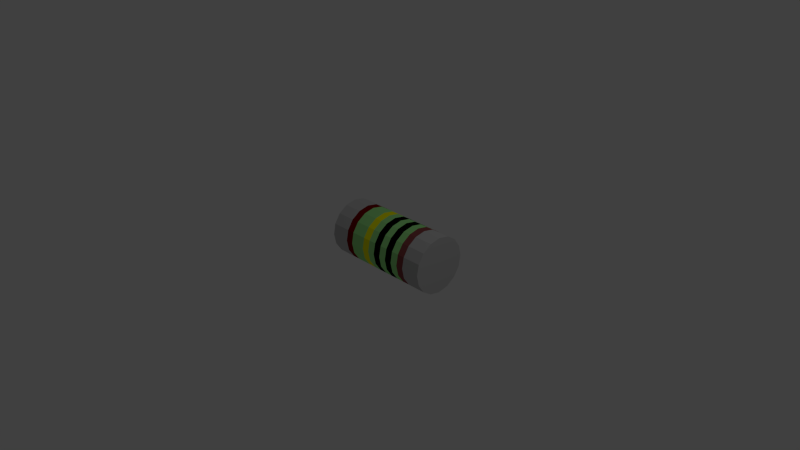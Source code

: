# Source: 1M_MELF.blend  (saved by Blender 2.69.0; exported with 4.5.12 LTS)
import bpy
from mathutils import Matrix  # noqa: F401  (used for matrix-valued properties, if any)

bpy.ops.wm.read_factory_settings(use_empty=True)
scene = bpy.context.scene
scene.name = 'Scene'

# ---- collections
col_collection_1 = bpy.data.collections.new('Collection 1'); scene.collection.children.link(col_collection_1)

# ---- materials (node trees are filled in below, after node groups)
mat_shape_006 = bpy.data.materials.new('Shape.006')
mat_shape_006.alpha_threshold = 0.0
mat_shape_006.use_transparent_shadow = False
mat_shape_006.diffuse_color = (1.0, 1.0, 0.0, 1.0)
mat_shape_006.roughness = 0.5
mat_shape_006.line_color = (0.0, 0.0, 0.0, 1.0)
mat_shape_005 = bpy.data.materials.new('Shape.005')
mat_shape_005.alpha_threshold = 0.0
mat_shape_005.use_transparent_shadow = False
mat_shape_005.diffuse_color = (0.001, 0.0, 9.091e-05, 1.0)
mat_shape_005.roughness = 0.5
mat_shape_005.line_color = (0.0, 0.0, 0.0, 1.0)
mat_shape_004 = bpy.data.materials.new('Shape.004')
mat_shape_004.alpha_threshold = 0.0
mat_shape_004.use_transparent_shadow = False
mat_shape_004.diffuse_color = (0.001, 0.001, 0.001, 1.0)
mat_shape_004.specular_color = (0.06094, 0.06094, 0.06094)
mat_shape_004.roughness = 0.5
mat_shape_004.line_color = (0.0, 0.0, 0.0, 1.0)
mat_shape_003 = bpy.data.materials.new('Shape.003')
mat_shape_003.alpha_threshold = 0.0
mat_shape_003.use_transparent_shadow = False
mat_shape_003.diffuse_color = (0.3517, 0.8468, 0.2763, 1.0)
mat_shape_003.roughness = 0.5
mat_shape_003.line_color = (0.0, 0.0, 0.0, 1.0)
mat_shape_002 = bpy.data.materials.new('Shape.002')
mat_shape_002.alpha_threshold = 0.0
mat_shape_002.use_transparent_shadow = False
mat_shape_002.diffuse_color = (0.2075, 0.0, 0.0, 1.0)
mat_shape_002.roughness = 0.5
mat_shape_002.line_color = (0.0, 0.0, 0.0, 1.0)
mat_shape_001 = bpy.data.materials.new('Shape.001')
mat_shape_001.alpha_threshold = 0.0
mat_shape_001.use_transparent_shadow = False
mat_shape_001.diffuse_color = (0.2733, 0.07107, 0.07107, 1.0)
mat_shape_001.roughness = 0.5
mat_shape_001.line_color = (0.0, 0.0, 0.0, 1.0)
mat_shape = bpy.data.materials.new('Shape')
mat_shape.alpha_threshold = 0.0
mat_shape.use_transparent_shadow = False
mat_shape.diffuse_color = (0.5338, 0.5338, 0.5338, 1.0)
mat_shape.roughness = 0.5
mat_shape.line_color = (0.0, 0.0, 0.0, 1.0)

# ---- material node trees

# ---- world
world_world = bpy.data.worlds.new('World'); scene.world = world_world
world_world.color = (0.05088, 0.05088, 0.05088)
world_world.use_sun_shadow = False
world_world.sun_shadow_jitter_overblur = 0.0
world_world.cycles.sampling_method = 'MANUAL'
world_world.cycles.sample_map_resolution = 256

# ---- cameras
cam_camera = bpy.data.cameras.new('Camera')
cam_camera.clip_end = 100.0
cam_camera.lens = 35.0
cam_camera.sensor_width = 32.0
cam_camera.sensor_height = 18.0
cam_camera.ortho_scale = 7.314
cam_camera.dof.focus_distance = 0.0
cam_camera.dof.aperture_fstop = 128.0

# ---- lights
light_lamp = bpy.data.lights.new('Lamp', 'POINT')
light_lamp.transmission_factor = 0.0
light_lamp.cutoff_distance = 30.0
light_lamp.energy = 100.0
light_lamp.shadow_buffer_clip_start = 1.001
light_lamp.shadow_soft_size = 0.1
light_lamp.shadow_maximum_resolution = 0.006
light_lamp.use_absolute_resolution = True
light_lamp.cycles.use_multiple_importance_sampling = False

# ---- meshes
me_shapeindexedfaceset = bpy.data.meshes.new('ShapeIndexedFaceSet')
me_shapeindexedfaceset.from_pydata([(0.0, 0.0, 0.0), (0.1015, 0.3874, 0.3822), (0.2078, 0.3874, 0.3822), (0.1015, 0.3579, 0.5304), (0.2078, 0.3579, 0.5304), (0.1015, 0.2739, 0.6561), (0.2078, 0.2739, 0.6561), (0.1015, 0.1483, 0.7401), (0.2078, 0.1483, 0.7401), (0.1015, 1.325e-17, 0.7696), (0.2078, 1.009e-17, 0.7696), (0.1015, -0.1483, 0.7401), (0.2078, -0.1483, 0.7401), (0.1015, -0.2739, 0.6561), (0.2078, -0.2739, 0.6561), (0.1015, -0.3579, 0.5304), (0.2078, -0.3579, 0.5304), (0.1015, -0.3874, 0.3822), (0.2078, -0.3874, 0.3822), (0.1015, -0.3579, 0.2339), (0.2078, -0.3579, 0.2339), (0.1015, -0.2739, 0.1082), (0.2078, -0.2739, 0.1082), (0.1015, -0.1483, 0.02424), (0.2078, -0.1483, 0.02424), (0.1015, -8.163e-17, -0.005249), (0.2078, -8.48e-17, -0.005249), (0.1015, 0.1483, 0.02424), (0.2078, 0.1483, 0.02424), (0.1015, 0.2739, 0.1082), (0.2078, 0.2739, 0.1082), (0.1015, 0.3579, 0.2339), (0.2078, 0.3579, 0.2339)], [], [(1, 2, 32, 31), (1, 3, 4, 2), (3, 5, 6, 4), (5, 7, 8, 6), (7, 9, 10, 8), (9, 11, 12, 10), (11, 13, 14, 12), (13, 15, 16, 14), (15, 17, 18, 16), (17, 19, 20, 18), (19, 21, 22, 20), (21, 23, 24, 22), (23, 25, 26, 24), (25, 27, 28, 26), (27, 29, 30, 28), (29, 31, 32, 30)])
me_shapeindexedfaceset.materials.append(mat_shape_006)
me_shapeindexedfaceset.use_remesh_preserve_volume = False
me_shapeindexedfaceset.use_remesh_preserve_attributes = False
me_shapeindexedfaceset.use_mirror_vertex_groups = False
me_shapeindexedfaceset.update()
me_shapeindexedfaceset_006 = bpy.data.meshes.new('ShapeIndexedFaceSet.006')
me_shapeindexedfaceset_006.from_pydata([(0.0, 0.0, 0.0), (-0.1112, 0.3874, 0.3822), (-0.004881, 0.3874, 0.3822), (-0.1112, 0.3579, 0.5304), (-0.004881, 0.3579, 0.5304), (-0.1112, 0.2739, 0.6561), (-0.004881, 0.2739, 0.6561), (-0.1112, 0.1483, 0.7401), (-0.004881, 0.1483, 0.7401), (-0.1112, 1.958e-17, 0.7696), (-0.004881, 1.641e-17, 0.7696), (-0.1112, -0.1483, 0.7401), (-0.004881, -0.1483, 0.7401), (-0.1112, -0.2739, 0.6561), (-0.004881, -0.2739, 0.6561), (-0.1112, -0.3579, 0.5304), (-0.004881, -0.3579, 0.5304), (-0.1112, -0.3874, 0.3822), (-0.004881, -0.3874, 0.3822), (-0.1112, -0.3579, 0.2339), (-0.004881, -0.3579, 0.2339), (-0.1112, -0.2739, 0.1082), (-0.004881, -0.2739, 0.1082), (-0.1112, -0.1483, 0.02424), (-0.004881, -0.1483, 0.02424), (-0.1112, -7.531e-17, -0.005249), (-0.004881, -7.847e-17, -0.005249), (-0.1112, 0.1483, 0.02424), (-0.004881, 0.1483, 0.02424), (-0.1112, 0.2739, 0.1082), (-0.004881, 0.2739, 0.1082), (-0.1112, 0.3579, 0.2339), (-0.004881, 0.3579, 0.2339)], [], [(1, 2, 32, 31), (1, 3, 4, 2), (3, 5, 6, 4), (5, 7, 8, 6), (7, 9, 10, 8), (9, 11, 12, 10), (11, 13, 14, 12), (13, 15, 16, 14), (15, 17, 18, 16), (17, 19, 20, 18), (19, 21, 22, 20), (21, 23, 24, 22), (23, 25, 26, 24), (25, 27, 28, 26), (27, 29, 30, 28), (29, 31, 32, 30)])
me_shapeindexedfaceset_006.materials.append(mat_shape_005)
me_shapeindexedfaceset_006.use_remesh_preserve_volume = False
me_shapeindexedfaceset_006.use_remesh_preserve_attributes = False
me_shapeindexedfaceset_006.use_mirror_vertex_groups = False
me_shapeindexedfaceset_006.update()
me_shapeindexedfaceset_005 = bpy.data.meshes.new('ShapeIndexedFaceSet.005')
me_shapeindexedfaceset_005.from_pydata([(0.0, 0.0, 0.0), (-0.3239, 0.3874, 0.3822), (-0.2176, 0.3874, 0.3822), (-0.3239, 0.3579, 0.5304), (-0.2176, 0.3579, 0.5304), (-0.3239, 0.2739, 0.6561), (-0.2176, 0.2739, 0.6561), (-0.3239, 0.1483, 0.7401), (-0.2176, 0.1483, 0.7401), (-0.3239, 2.59e-17, 0.7696), (-0.2176, 2.274e-17, 0.7696), (-0.3239, -0.1483, 0.7401), (-0.2176, -0.1483, 0.7401), (-0.3239, -0.2739, 0.6561), (-0.2176, -0.2739, 0.6561), (-0.3239, -0.3579, 0.5304), (-0.2176, -0.3579, 0.5304), (-0.3239, -0.3874, 0.3822), (-0.2176, -0.3874, 0.3822), (-0.3239, -0.3579, 0.2339), (-0.2176, -0.3579, 0.2339), (-0.3239, -0.2739, 0.1082), (-0.2176, -0.2739, 0.1082), (-0.3239, -0.1483, 0.02424), (-0.2176, -0.1483, 0.02424), (-0.3239, -6.898e-17, -0.005249), (-0.2176, -7.214e-17, -0.005249), (-0.3239, 0.1483, 0.02424), (-0.2176, 0.1483, 0.02424), (-0.3239, 0.2739, 0.1082), (-0.2176, 0.2739, 0.1082), (-0.3239, 0.3579, 0.2339), (-0.2176, 0.3579, 0.2339)], [], [(1, 2, 32, 31), (1, 3, 4, 2), (3, 5, 6, 4), (5, 7, 8, 6), (7, 9, 10, 8), (9, 11, 12, 10), (11, 13, 14, 12), (13, 15, 16, 14), (15, 17, 18, 16), (17, 19, 20, 18), (19, 21, 22, 20), (21, 23, 24, 22), (23, 25, 26, 24), (25, 27, 28, 26), (27, 29, 30, 28), (29, 31, 32, 30)])
me_shapeindexedfaceset_005.materials.append(mat_shape_004)
me_shapeindexedfaceset_005.use_remesh_preserve_volume = False
me_shapeindexedfaceset_005.use_remesh_preserve_attributes = False
me_shapeindexedfaceset_005.use_mirror_vertex_groups = False
me_shapeindexedfaceset_005.update()
me_shapeindexedfaceset_004 = bpy.data.meshes.new('ShapeIndexedFaceSet.004')
me_shapeindexedfaceset_004.from_pydata([(0.0, 0.0, 0.0), (-0.4303, 0.3874, 0.3822), (-0.3239, 0.3874, 0.3822), (-0.2176, 0.3874, 0.3822), (-0.1112, 0.3874, 0.3822), (-0.004881, 0.3874, 0.3822), (0.1015, 0.3874, 0.3822), (0.2078, 0.3874, 0.3822), (0.3142, 0.3874, 0.3822), (0.4205, 0.3874, 0.3822), (-0.4303, 0.3579, 0.5304), (-0.3239, 0.3579, 0.5304), (-0.2176, 0.3579, 0.5304), (-0.1112, 0.3579, 0.5304), (-0.004881, 0.3579, 0.5304), (0.1015, 0.3579, 0.5304), (0.2078, 0.3579, 0.5304), (0.3142, 0.3579, 0.5304), (0.4205, 0.3579, 0.5304), (-0.4303, 0.2739, 0.6561), (-0.3239, 0.2739, 0.6561), (-0.2176, 0.2739, 0.6561), (-0.1112, 0.2739, 0.6561), (-0.004881, 0.2739, 0.6561), (0.1015, 0.2739, 0.6561), (0.2078, 0.2739, 0.6561), (0.3142, 0.2739, 0.6561), (0.4205, 0.2739, 0.6561), (-0.4303, 0.1483, 0.7401), (-0.3239, 0.1483, 0.7401), (-0.2176, 0.1483, 0.7401), (-0.1112, 0.1483, 0.7401), (-0.004881, 0.1483, 0.7401), (0.1015, 0.1483, 0.7401), (0.2078, 0.1483, 0.7401), (0.3142, 0.1483, 0.7401), (0.4205, 0.1483, 0.7401), (-0.4303, 2.906e-17, 0.7696), (-0.3239, 2.59e-17, 0.7696), (-0.2176, 2.274e-17, 0.7696), (-0.1112, 1.958e-17, 0.7696), (-0.004881, 1.641e-17, 0.7696), (0.1015, 1.325e-17, 0.7696), (0.2078, 1.009e-17, 0.7696), (0.3142, 6.924e-18, 0.7696), (0.4205, 3.762e-18, 0.7696), (-0.4303, -0.1483, 0.7401), (-0.3239, -0.1483, 0.7401), (-0.2176, -0.1483, 0.7401), (-0.1112, -0.1483, 0.7401), (-0.004881, -0.1483, 0.7401), (0.1015, -0.1483, 0.7401), (0.2078, -0.1483, 0.7401), (0.3142, -0.1483, 0.7401), (0.4205, -0.1483, 0.7401), (-0.4303, -0.2739, 0.6561), (-0.3239, -0.2739, 0.6561), (-0.2176, -0.2739, 0.6561), (-0.1112, -0.2739, 0.6561), (-0.004881, -0.2739, 0.6561), (0.1015, -0.2739, 0.6561), (0.2078, -0.2739, 0.6561), (0.3142, -0.2739, 0.6561), (0.4205, -0.2739, 0.6561), (-0.4303, -0.3579, 0.5304), (-0.3239, -0.3579, 0.5304), (-0.2176, -0.3579, 0.5304), (-0.1112, -0.3579, 0.5304), (-0.004881, -0.3579, 0.5304), (0.1015, -0.3579, 0.5304), (0.2078, -0.3579, 0.5304), (0.3142, -0.3579, 0.5304), (0.4205, -0.3579, 0.5304), (-0.4303, -0.3874, 0.3822), (-0.3239, -0.3874, 0.3822), (-0.2176, -0.3874, 0.3822), (-0.1112, -0.3874, 0.3822), (-0.004881, -0.3874, 0.3822), (0.1015, -0.3874, 0.3822), (0.2078, -0.3874, 0.3822), (0.3142, -0.3874, 0.3822), (0.4205, -0.3874, 0.3822), (-0.4303, -0.3579, 0.2339), (-0.3239, -0.3579, 0.2339), (-0.2176, -0.3579, 0.2339), (-0.1112, -0.3579, 0.2339), (-0.004881, -0.3579, 0.2339), (0.1015, -0.3579, 0.2339), (0.2078, -0.3579, 0.2339), (0.3142, -0.3579, 0.2339), (0.4205, -0.3579, 0.2339), (-0.4303, -0.2739, 0.1082), (-0.3239, -0.2739, 0.1082), (-0.2176, -0.2739, 0.1082), (-0.1112, -0.2739, 0.1082), (-0.004881, -0.2739, 0.1082), (0.1015, -0.2739, 0.1082), (0.2078, -0.2739, 0.1082), (0.3142, -0.2739, 0.1082), (0.4205, -0.2739, 0.1082), (-0.4303, -0.1483, 0.02424), (-0.3239, -0.1483, 0.02424), (-0.2176, -0.1483, 0.02424), (-0.1112, -0.1483, 0.02424), (-0.004881, -0.1483, 0.02424), (0.1015, -0.1483, 0.02424), (0.2078, -0.1483, 0.02424), (0.3142, -0.1483, 0.02424), (0.4205, -0.1483, 0.02424), (-0.4303, -6.582e-17, -0.005249), (-0.3239, -6.898e-17, -0.005249), (-0.2176, -7.214e-17, -0.005249), (-0.1112, -7.531e-17, -0.005249), (-0.004881, -7.847e-17, -0.005249), (0.1015, -8.163e-17, -0.005249), (0.2078, -8.48e-17, -0.005249), (0.3142, -8.796e-17, -0.005249), (0.4205, -9.112e-17, -0.005249), (-0.4303, 0.1483, 0.02424), (-0.3239, 0.1483, 0.02424), (-0.2176, 0.1483, 0.02424), (-0.1112, 0.1483, 0.02424), (-0.004881, 0.1483, 0.02424), (0.1015, 0.1483, 0.02424), (0.2078, 0.1483, 0.02424), (0.3142, 0.1483, 0.02424), (0.4205, 0.1483, 0.02424), (-0.4303, 0.2739, 0.1082), (-0.3239, 0.2739, 0.1082), (-0.2176, 0.2739, 0.1082), (-0.1112, 0.2739, 0.1082), (-0.004881, 0.2739, 0.1082), (0.1015, 0.2739, 0.1082), (0.2078, 0.2739, 0.1082), (0.3142, 0.2739, 0.1082), (0.4205, 0.2739, 0.1082), (-0.4303, 0.3579, 0.2339), (-0.3239, 0.3579, 0.2339), (-0.2176, 0.3579, 0.2339), (-0.1112, 0.3579, 0.2339), (-0.004881, 0.3579, 0.2339), (0.1015, 0.3579, 0.2339), (0.2078, 0.3579, 0.2339), (0.3142, 0.3579, 0.2339), (0.4205, 0.3579, 0.2339)], [], [(1, 2, 137, 136), (1, 10, 11, 2), (3, 4, 139, 138), (3, 12, 13, 4), (5, 6, 141, 140), (5, 14, 15, 6), (7, 8, 143, 142), (7, 16, 17, 8), (8, 9, 144, 143), (8, 17, 18, 9), (10, 19, 20, 11), (12, 21, 22, 13), (14, 23, 24, 15), (16, 25, 26, 17), (17, 26, 27, 18), (19, 28, 29, 20), (21, 30, 31, 22), (23, 32, 33, 24), (25, 34, 35, 26), (26, 35, 36, 27), (28, 37, 38, 29), (30, 39, 40, 31), (32, 41, 42, 33), (34, 43, 44, 35), (35, 44, 45, 36), (37, 46, 47, 38), (39, 48, 49, 40), (41, 50, 51, 42), (43, 52, 53, 44), (44, 53, 54, 45), (46, 55, 56, 47), (48, 57, 58, 49), (50, 59, 60, 51), (52, 61, 62, 53), (53, 62, 63, 54), (55, 64, 65, 56), (57, 66, 67, 58), (59, 68, 69, 60), (61, 70, 71, 62), (62, 71, 72, 63), (64, 73, 74, 65), (66, 75, 76, 67), (68, 77, 78, 69), (70, 79, 80, 71), (71, 80, 81, 72), (73, 82, 83, 74), (75, 84, 85, 76), (77, 86, 87, 78), (79, 88, 89, 80), (80, 89, 90, 81), (82, 91, 92, 83), (84, 93, 94, 85), (86, 95, 96, 87), (88, 97, 98, 89), (89, 98, 99, 90), (91, 100, 101, 92), (93, 102, 103, 94), (95, 104, 105, 96), (97, 106, 107, 98), (98, 107, 108, 99), (100, 109, 110, 101), (102, 111, 112, 103), (104, 113, 114, 105), (106, 115, 116, 107), (107, 116, 117, 108), (109, 118, 119, 110), (111, 120, 121, 112), (113, 122, 123, 114), (115, 124, 125, 116), (116, 125, 126, 117), (118, 127, 128, 119), (120, 129, 130, 121), (122, 131, 132, 123), (124, 133, 134, 125), (125, 134, 135, 126), (127, 136, 137, 128), (129, 138, 139, 130), (131, 140, 141, 132), (133, 142, 143, 134), (134, 143, 144, 135)])
me_shapeindexedfaceset_004.materials.append(mat_shape_003)
me_shapeindexedfaceset_004.use_remesh_preserve_volume = False
me_shapeindexedfaceset_004.use_remesh_preserve_attributes = False
me_shapeindexedfaceset_004.use_mirror_vertex_groups = False
me_shapeindexedfaceset_004.update()
me_shapeindexedfaceset_003 = bpy.data.meshes.new('ShapeIndexedFaceSet.003')
me_shapeindexedfaceset_003.from_pydata([(0.0, 0.0, 0.0), (0.5269, 0.3874, 0.3822), (0.5269, 0.3579, 0.5304), (0.5269, 0.2739, 0.6561), (0.5269, 0.1483, 0.7401), (0.5269, 5.988e-19, 0.7696), (0.5269, -0.1483, 0.7401), (0.5269, -0.2739, 0.6561), (0.5269, -0.3579, 0.5304), (0.5269, -0.3874, 0.3822), (0.5269, -0.3579, 0.2339), (0.5269, -0.2739, 0.1082), (0.5269, -0.1483, 0.02424), (0.5269, -9.428e-17, -0.005249), (0.5269, 0.1483, 0.02424), (0.5269, 0.2739, 0.1082), (0.5269, 0.3579, 0.2339), (0.4205, 0.3874, 0.3822), (0.4205, 0.3579, 0.5304), (0.4205, 0.2739, 0.6561), (0.4205, 0.1483, 0.7401), (0.4205, 3.762e-18, 0.7696), (0.4205, -0.1483, 0.7401), (0.4205, -0.2739, 0.6561), (0.4205, -0.3579, 0.5304), (0.4205, -0.3874, 0.3822), (0.4205, -0.3579, 0.2339), (0.4205, -0.2739, 0.1082), (0.4205, -0.1483, 0.02424), (0.4205, -9.112e-17, -0.005249), (0.4205, 0.1483, 0.02424), (0.4205, 0.2739, 0.1082), (0.4205, 0.3579, 0.2339)], [], [(1, 16, 32, 17), (1, 17, 18, 2), (2, 18, 19, 3), (3, 19, 20, 4), (4, 20, 21, 5), (5, 21, 22, 6), (6, 22, 23, 7), (7, 23, 24, 8), (8, 24, 25, 9), (9, 25, 26, 10), (10, 26, 27, 11), (11, 27, 28, 12), (12, 28, 29, 13), (13, 29, 30, 14), (14, 30, 31, 15), (15, 31, 32, 16)])
me_shapeindexedfaceset_003.materials.append(mat_shape_002)
me_shapeindexedfaceset_003.use_remesh_preserve_volume = False
me_shapeindexedfaceset_003.use_remesh_preserve_attributes = False
me_shapeindexedfaceset_003.use_mirror_vertex_groups = False
me_shapeindexedfaceset_003.update()
me_shapeindexedfaceset_002 = bpy.data.meshes.new('ShapeIndexedFaceSet.002')
me_shapeindexedfaceset_002.from_pydata([(0.0, 0.0, 0.0), (-0.5366, 0.3874, 0.3822), (-0.5366, 0.3579, 0.5304), (-0.5366, 0.2739, 0.6561), (-0.5366, 0.1483, 0.7401), (-0.5366, 3.223e-17, 0.7696), (-0.5366, -0.1483, 0.7401), (-0.5366, -0.2739, 0.6561), (-0.5366, -0.3579, 0.5304), (-0.5366, -0.3874, 0.3822), (-0.5366, -0.3579, 0.2339), (-0.5366, -0.2739, 0.1082), (-0.5366, -0.1483, 0.02424), (-0.5366, -6.266e-17, -0.005249), (-0.5366, 0.1483, 0.02424), (-0.5366, 0.2739, 0.1082), (-0.5366, 0.3579, 0.2339), (-0.4303, 0.3874, 0.3822), (-0.4303, 0.3579, 0.5304), (-0.4303, 0.2739, 0.6561), (-0.4303, 0.1483, 0.7401), (-0.4303, 2.906e-17, 0.7696), (-0.4303, -0.1483, 0.7401), (-0.4303, -0.2739, 0.6561), (-0.4303, -0.3579, 0.5304), (-0.4303, -0.3874, 0.3822), (-0.4303, -0.3579, 0.2339), (-0.4303, -0.2739, 0.1082), (-0.4303, -0.1483, 0.02424), (-0.4303, -6.582e-17, -0.005249), (-0.4303, 0.1483, 0.02424), (-0.4303, 0.2739, 0.1082), (-0.4303, 0.3579, 0.2339)], [], [(1, 2, 18, 17), (1, 17, 32, 16), (2, 3, 19, 18), (3, 4, 20, 19), (4, 5, 21, 20), (5, 6, 22, 21), (6, 7, 23, 22), (7, 8, 24, 23), (8, 9, 25, 24), (9, 10, 26, 25), (10, 11, 27, 26), (11, 12, 28, 27), (12, 13, 29, 28), (13, 14, 30, 29), (14, 15, 31, 30), (15, 16, 32, 31)])
me_shapeindexedfaceset_002.materials.append(mat_shape_001)
me_shapeindexedfaceset_002.use_remesh_preserve_volume = False
me_shapeindexedfaceset_002.use_remesh_preserve_attributes = False
me_shapeindexedfaceset_002.use_mirror_vertex_groups = False
me_shapeindexedfaceset_002.update()
me_shapeindexedfaceset_001 = bpy.data.meshes.new('ShapeIndexedFaceSet.001')
me_shapeindexedfaceset_001.from_pydata([(0.0, 0.0, 0.0), (-0.8025, 0.3874, 0.3822), (-0.8025, 0.3579, 0.5304), (-0.8025, 0.2739, 0.6561), (-0.8025, 0.1483, 0.7401), (-0.8025, 4.013e-17, 0.7696), (-0.8025, -0.1483, 0.7401), (-0.8025, -0.2739, 0.6561), (-0.8025, -0.3579, 0.5304), (-0.8025, -0.3874, 0.3822), (-0.8025, -0.3579, 0.2339), (-0.8025, -0.2739, 0.1082), (-0.8025, -0.1483, 0.02424), (-0.8025, -5.475e-17, -0.005249), (-0.8025, 0.1483, 0.02424), (-0.8025, 0.2739, 0.1082), (-0.8025, 0.3579, 0.2339), (0.7927, 0.3874, 0.3822), (0.7927, 0.3579, 0.5304), (0.7927, 0.2739, 0.6561), (0.7927, 0.1483, 0.7401), (0.7927, -7.308e-18, 0.7696), (0.7927, -0.1483, 0.7401), (0.7927, -0.2739, 0.6561), (0.7927, -0.3579, 0.5304), (0.7927, -0.3874, 0.3822), (0.7927, -0.3579, 0.2339), (0.7927, -0.2739, 0.1082), (0.7927, -0.1483, 0.02424), (0.7927, -1.022e-16, -0.005249), (0.7927, 0.1483, 0.02424), (0.7927, 0.2739, 0.1082), (0.7927, 0.3579, 0.2339), (-0.5366, 0.3874, 0.3822), (0.5269, 0.3874, 0.3822), (-0.5366, 0.3579, 0.5304), (0.5269, 0.3579, 0.5304), (-0.5366, 0.2739, 0.6561), (0.5269, 0.2739, 0.6561), (-0.5366, 0.1483, 0.7401), (0.5269, 0.1483, 0.7401), (-0.5366, 3.223e-17, 0.7696), (0.5269, 5.988e-19, 0.7696), (-0.5366, -0.1483, 0.7401), (0.5269, -0.1483, 0.7401), (-0.5366, -0.2739, 0.6561), (0.5269, -0.2739, 0.6561), (-0.5366, -0.3579, 0.5304), (0.5269, -0.3579, 0.5304), (-0.5366, -0.3874, 0.3822), (0.5269, -0.3874, 0.3822), (-0.5366, -0.3579, 0.2339), (0.5269, -0.3579, 0.2339), (-0.5366, -0.2739, 0.1082), (0.5269, -0.2739, 0.1082), (-0.5366, -0.1483, 0.02424), (0.5269, -0.1483, 0.02424), (-0.5366, -6.266e-17, -0.005249), (0.5269, -9.428e-17, -0.005249), (-0.5366, 0.1483, 0.02424), (0.5269, 0.1483, 0.02424), (-0.5366, 0.2739, 0.1082), (0.5269, 0.2739, 0.1082), (-0.5366, 0.3579, 0.2339), (0.5269, 0.3579, 0.2339)], [], [(1, 2, 35, 33), (1, 16, 15), (1, 15, 14), (1, 14, 13), (1, 13, 12), (1, 12, 11), (1, 11, 10), (1, 10, 9), (1, 9, 8), (1, 8, 7), (1, 7, 6), (1, 6, 5), (1, 5, 4), (1, 4, 3), (1, 3, 2), (1, 33, 63, 16), (2, 3, 37, 35), (3, 4, 39, 37), (4, 5, 41, 39), (5, 6, 43, 41), (6, 7, 45, 43), (7, 8, 47, 45), (8, 9, 49, 47), (9, 10, 51, 49), (10, 11, 53, 51), (11, 12, 55, 53), (12, 13, 57, 55), (13, 14, 59, 57), (14, 15, 61, 59), (15, 16, 63, 61), (17, 18, 19), (17, 19, 20), (17, 20, 21), (17, 21, 22), (17, 22, 23), (17, 23, 24), (17, 24, 25), (17, 25, 26), (17, 26, 27), (17, 27, 28), (17, 28, 29), (17, 29, 30), (17, 30, 31), (17, 31, 32), (17, 32, 64, 34), (17, 34, 36, 18), (18, 36, 38, 19), (19, 38, 40, 20), (20, 40, 42, 21), (21, 42, 44, 22), (22, 44, 46, 23), (23, 46, 48, 24), (24, 48, 50, 25), (25, 50, 52, 26), (26, 52, 54, 27), (27, 54, 56, 28), (28, 56, 58, 29), (29, 58, 60, 30), (30, 60, 62, 31), (31, 62, 64, 32)])
me_shapeindexedfaceset_001.materials.append(mat_shape)
me_shapeindexedfaceset_001.use_remesh_preserve_volume = False
me_shapeindexedfaceset_001.use_remesh_preserve_attributes = False
me_shapeindexedfaceset_001.use_mirror_vertex_groups = False
me_shapeindexedfaceset_001.update()

# ---- objects
ob_shapeindexedfaceset_006 = bpy.data.objects.new('ShapeIndexedFaceSet.006', me_shapeindexedfaceset)
ob_shapeindexedfaceset_005 = bpy.data.objects.new('ShapeIndexedFaceSet.005', me_shapeindexedfaceset_006)
ob_shapeindexedfaceset_004 = bpy.data.objects.new('ShapeIndexedFaceSet.004', me_shapeindexedfaceset_005)
ob_shapeindexedfaceset_003 = bpy.data.objects.new('ShapeIndexedFaceSet.003', me_shapeindexedfaceset_004)
ob_shapeindexedfaceset_002 = bpy.data.objects.new('ShapeIndexedFaceSet.002', me_shapeindexedfaceset_003)
ob_shapeindexedfaceset_001 = bpy.data.objects.new('ShapeIndexedFaceSet.001', me_shapeindexedfaceset_002)
ob_shapeindexedfaceset = bpy.data.objects.new('ShapeIndexedFaceSet', me_shapeindexedfaceset_001)
ob_lamp = bpy.data.objects.new('Lamp', light_lamp)
ob_camera = bpy.data.objects.new('Camera', cam_camera)

# ---- transforms, parenting, visibility, modifiers, constraints
ob_shapeindexedfaceset_006.location = (0.0, 0.0, 0.0)
ob_shapeindexedfaceset_006.rotation_euler = (1.571, -0.0, 3.142)
ob_shapeindexedfaceset_006.lineart.crease_threshold = 0.0
ob_shapeindexedfaceset_005.location = (0.0, 0.0, 0.0)
ob_shapeindexedfaceset_005.rotation_euler = (1.571, -0.0, 3.142)
ob_shapeindexedfaceset_005.lineart.crease_threshold = 0.0
ob_shapeindexedfaceset_004.location = (0.0, 0.0, 0.0)
ob_shapeindexedfaceset_004.rotation_euler = (1.571, -0.0, 3.142)
ob_shapeindexedfaceset_004.lineart.crease_threshold = 0.0
ob_shapeindexedfaceset_003.location = (0.0, 0.0, 0.0)
ob_shapeindexedfaceset_003.rotation_euler = (1.571, -0.0, 3.142)
ob_shapeindexedfaceset_003.lineart.crease_threshold = 0.0
ob_shapeindexedfaceset_002.location = (0.0, 0.0, 0.0)
ob_shapeindexedfaceset_002.rotation_euler = (1.571, -0.0, 3.142)
ob_shapeindexedfaceset_002.lineart.crease_threshold = 0.0
ob_shapeindexedfaceset_001.location = (0.0, 0.0, 0.0)
ob_shapeindexedfaceset_001.rotation_euler = (1.571, -0.0, 3.142)
ob_shapeindexedfaceset_001.lineart.crease_threshold = 0.0
ob_shapeindexedfaceset.location = (0.0, 0.0, 0.0)
ob_shapeindexedfaceset.rotation_euler = (1.571, -0.0, 3.142)
ob_shapeindexedfaceset.lineart.crease_threshold = 0.0
ob_lamp.location = (4.076, 1.005, 5.904)
ob_lamp.rotation_euler = (0.6503, 0.05522, 1.866)
ob_lamp.lock_rotations_4d = False
ob_lamp.empty_display_type = 'ARROWS'
ob_lamp.color = (0.0, 0.0, 0.0, 0.0)
ob_lamp.lineart.crease_threshold = 0.0
ob_camera.location = (7.481, -6.508, 5.344)
ob_camera.rotation_euler = (1.109, 0.01082, 0.8149)
ob_camera.lock_rotations_4d = False
ob_camera.empty_display_type = 'ARROWS'
ob_camera.color = (0.0, 0.0, 0.0, 0.0)
ob_camera.display_type = 'WIRE'
ob_camera.lineart.crease_threshold = 0.0

# ---- collection membership
col_collection_1.objects.link(ob_shapeindexedfaceset_006)
col_collection_1.objects.link(ob_shapeindexedfaceset_005)
col_collection_1.objects.link(ob_shapeindexedfaceset_004)
col_collection_1.objects.link(ob_shapeindexedfaceset_003)
col_collection_1.objects.link(ob_shapeindexedfaceset_002)
col_collection_1.objects.link(ob_shapeindexedfaceset_001)
col_collection_1.objects.link(ob_shapeindexedfaceset)
col_collection_1.objects.link(ob_lamp)
col_collection_1.objects.link(ob_camera)

# ---- scene / render settings (as saved in the file)
scene.camera = ob_camera
scene.frame_start = 1; scene.frame_end = 250; scene.frame_set(1)
scene.render.engine = 'BLENDER_EEVEE_NEXT'
scene.render.image_settings.compression = 90
scene.render.resolution_percentage = 50
scene.render.dither_intensity = 0.0
scene.cycles.use_denoising = False
scene.cycles.samples = 10
scene.cycles.sampling_pattern = 'TABULATED_SOBOL'
scene.cycles.light_sampling_threshold = 0.0
scene.cycles.use_adaptive_sampling = False
scene.cycles.use_light_tree = False
scene.cycles.blur_glossy = 0.0
scene.cycles.volume_bounces = 1
scene.cycles.pixel_filter_type = 'GAUSSIAN'
scene.cycles.sample_clamp_indirect = 0.0
scene.view_settings.view_transform = 'Standard'
bpy.context.view_layer.update()
